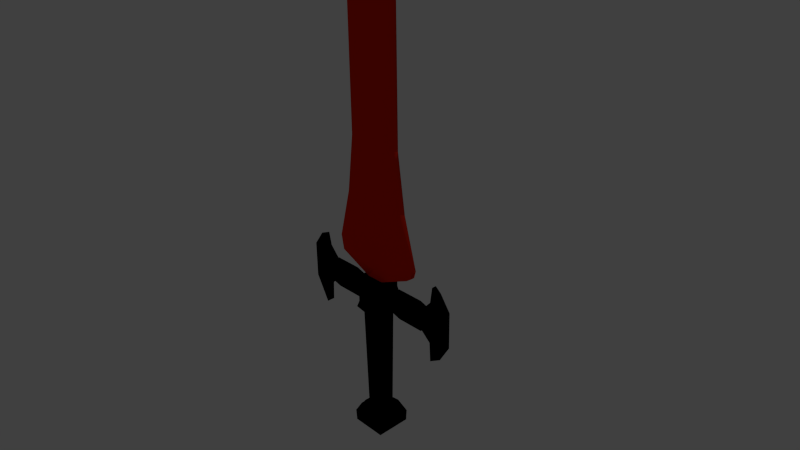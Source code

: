 # Source: Sword.blend  (saved by Blender 2.70.0; exported with 4.5.12 LTS)
import bpy
from mathutils import Matrix  # noqa: F401  (used for matrix-valued properties, if any)

bpy.ops.wm.read_factory_settings(use_empty=True)
scene = bpy.context.scene
scene.name = 'Scene'

# ---- collections
col_collection_1 = bpy.data.collections.new('Collection 1'); scene.collection.children.link(col_collection_1)

# ---- materials (node trees are filled in below, after node groups)
mat_swordsteel = bpy.data.materials.new('Swordsteel')
mat_swordsteel.alpha_threshold = 0.0
mat_swordsteel.use_transparent_shadow = False
mat_swordsteel.diffuse_color = (0.8, 0.01863, 0.0, 1.0)
mat_swordsteel.roughness = 0.5
mat_swordsteel.line_color = (0.0, 0.0, 0.0, 1.0)
mat_swordhandle = bpy.data.materials.new('Swordhandle')
mat_swordhandle.alpha_threshold = 0.0
mat_swordhandle.use_transparent_shadow = False
mat_swordhandle.diffuse_color = (0.0, 0.0, 0.0, 1.0)
mat_swordhandle.roughness = 0.5
mat_swordhandle.line_color = (0.0, 0.0, 0.0, 1.0)

# ---- material node trees

# ---- world
world_world = bpy.data.worlds.new('World'); scene.world = world_world
world_world.color = (0.05088, 0.05088, 0.05088)
world_world.use_sun_shadow = False
world_world.sun_shadow_jitter_overblur = 0.0
world_world.cycles.sampling_method = 'MANUAL'
world_world.cycles.sample_map_resolution = 256

# ---- cameras
cam_camera = bpy.data.cameras.new('Camera')
cam_camera.clip_end = 100.0
cam_camera.lens = 35.0
cam_camera.sensor_width = 32.0
cam_camera.sensor_height = 18.0
cam_camera.ortho_scale = 7.314
cam_camera.dof.focus_distance = 0.0
cam_camera.dof.aperture_fstop = 128.0

# ---- lights
light_lamp = bpy.data.lights.new('Lamp', 'POINT')
light_lamp.transmission_factor = 0.0
light_lamp.cutoff_distance = 30.0
light_lamp.energy = 100.0
light_lamp.shadow_buffer_clip_start = 1.001
light_lamp.shadow_soft_size = 0.1
light_lamp.shadow_maximum_resolution = 0.006
light_lamp.use_absolute_resolution = True
light_lamp.cycles.use_multiple_importance_sampling = False

# ---- meshes
me_sword = bpy.data.meshes.new('sword')
me_sword.from_pydata([(-0.06405, -3.067, -0.13), (-0.08295, -1.767, -0.1489), (0.08685, -1.767, -0.1489), (-0.001454, -3.067, -0.13), (0.06795, -3.067, -0.13), (-0.001454, -3.067, 0.13), (0.06795, -3.067, 0.13), (0.08685, -1.767, 0.1489), (-0.06405, -3.067, 0.13), (-0.08295, -1.767, 0.1489), (-0.001454, -3.496, -0.07578), (0.07775, -3.496, -0.07578), (0.07775, -3.496, 0.009016), (0.07775, -3.496, 0.07572), (-0.07385, -3.496, -0.07578), (-0.001454, -3.496, 0.07572), (-0.07385, -3.496, 0.07572), (-0.07385, -3.496, 0.009016), (0.1319, -3.067, -0.06598), (0.1508, -1.767, -0.08488), (0.1508, -1.767, 0.08482), (0.1319, -3.067, 0.006616), (0.1319, -3.067, 0.06602), (-0.147, -1.767, -0.08488), (-0.1281, -3.067, -0.06598), (-0.1281, -3.067, 0.009016), (-0.1281, -3.067, 0.06602), (-0.147, -1.767, 0.08482), (-0.001454, -3.21, -0.2855), (-0.2177, -3.21, -0.2196), (-0.166, -3.102, -0.1679), (0.2874, -3.21, 0.007416), (0.2215, -3.21, -0.2196), (0.1698, -3.102, -0.1679), (-0.001454, -3.21, 0.2855), (0.2215, -3.21, 0.2196), (0.1698, -3.102, 0.1679), (-0.2836, -3.21, 0.009016), (-0.2177, -3.21, 0.2196), (-0.166, -3.102, 0.1679), (-0.001454, -3.353, -0.2143), (-0.2124, -3.353, -0.2143), (0.2162, -3.353, 0.008216), (0.2162, -3.353, -0.2143), (-0.001454, -3.353, 0.2143), (0.2162, -3.353, 0.2143), (-0.2124, -3.353, 0.009016), (-0.2124, -3.353, 0.2143), (-0.1756, -1.717, -0.1775), (-0.08925, -1.657, -0.2123), (0.09315, -1.657, -0.2123), (0.1793, -1.717, -0.1775), (-0.1756, -1.717, 0.1774), (-0.2103, -1.657, 0.09122), (-0.2103, -1.657, -0.09128), (0.1793, -1.717, 0.1774), (0.09315, -1.657, 0.2122), (-0.08925, -1.657, 0.2122), (0.2139, -1.657, -0.09118), (0.2139, -1.657, 0.09122), (-0.08925, -1.364, -0.2123), (0.09315, -1.364, -0.2123), (0.09315, -1.364, 0.2122), (-0.08925, -1.364, 0.2122), (0.2139, -1.364, -0.09118), (-0.2103, -1.364, -0.09128), (-0.2103, -1.364, 0.09122), (0.2139, -1.364, 0.09122), (-0.2988, -1.657, 0.04842), (-0.2988, -1.657, -0.04838), (-0.2988, -1.417, 0.04842), (-0.2988, -1.417, -0.04838), (-0.7393, -1.417, 0.04842), (-0.7393, -1.474, 0.04842), (-0.7393, -1.53, 0.04842), (-0.7393, -1.592, 0.04842), (-0.7393, -1.657, 0.04842), (-0.7393, -1.657, -0.04838), (-0.7393, -1.587, -0.04838), (-0.7393, -1.529, -0.04838), (-0.7393, -1.473, -0.04838), (-0.7393, -1.417, -0.04838), (-0.8731, -1.773, 0.04842), (-0.874, -1.776, -0.04838), (-1.047, -1.308, 0.03122), (-1.047, -1.53, 0.03122), (-0.8802, -1.262, -0.04838), (-0.8888, -1.084, -0.02798), (-0.8888, -1.084, 0.02802), (-0.8759, -1.271, 0.04842), (-0.8864, -2.011, -0.04838), (-1.047, -1.75, -0.03118), (-1.047, -1.75, 0.03122), (-0.8864, -2.011, 0.04842), (-1.047, -1.308, -0.03118), (-1.047, -1.53, -0.03118), (-0.9864, -1.971, 1.583e-05), (-1.122, -1.75, 1.583e-05), (-1.122, -1.53, 1.583e-05), (-1.122, -1.308, 1.583e-05), (-0.9912, -1.123, 1.583e-05), (-0.3468, -1.342, 1.583e-05), (-0.6913, -1.342, 1.583e-05), (-0.3468, -1.732, 1.583e-05), (-0.6913, -1.732, 1.583e-05), (0.3022, -1.657, -0.04838), (0.3022, -1.657, 0.04842), (0.3022, -1.417, -0.04838), (0.3022, -1.417, 0.04842), (0.7427, -1.417, -0.04838), (0.7427, -1.474, -0.04838), (0.7427, -1.53, -0.04838), (0.7427, -1.592, -0.04838), (0.7427, -1.657, -0.04838), (0.7427, -1.657, 0.04842), (0.7427, -1.587, 0.04842), (0.7427, -1.529, 0.04842), (0.7427, -1.473, 0.04842), (0.7427, -1.417, 0.04842), (0.8765, -1.773, -0.04838), (0.8774, -1.776, 0.04842), (1.05, -1.308, -0.03118), (1.05, -1.53, -0.03118), (0.8836, -1.262, 0.04842), (0.8921, -1.084, 0.02802), (0.8921, -1.084, -0.02798), (0.8793, -1.271, -0.04838), (0.8898, -2.011, 0.04842), (1.05, -1.75, 0.03122), (1.05, -1.75, -0.03118), (0.8898, -2.011, -0.04838), (1.05, -1.308, 0.03122), (1.05, -1.53, 0.03122), (0.9898, -1.971, -8.416e-05), (1.125, -1.75, -8.416e-05), (1.125, -1.53, -8.416e-05), (1.125, -1.308, -8.416e-05), (0.9946, -1.123, -8.416e-05), (0.3502, -1.342, 1.583e-05), (0.6947, -1.342, 1.583e-05), (0.3502, -1.732, 1.583e-05), (0.6947, -1.732, 1.583e-05), (-0.04785, -1.444, 0.1122), (0.05175, -1.444, 0.1122), (0.1139, -1.444, 0.04992), (-0.1103, -1.444, 0.04982), (-0.04785, -1.444, -0.1123), (0.05175, -1.444, -0.1123), (-0.1103, -1.444, -0.04978), (0.1139, -1.444, -0.04988), (-0.1103, -1.331, 0.04982), (-0.1103, -1.331, -0.04978), (0.1139, -1.331, 0.04992), (0.002046, -1.331, 0.04982), (0.1139, -1.331, -0.04988), (0.002046, -1.331, -0.04988), (0.2776, 3.345, 0.02882), (0.2776, 3.345, -0.02878), (0.0006463, 3.345, -0.02878), (0.0006463, 3.345, 0.02882), (-0.5269, -1.147, 0.04982), (-0.5269, -1.147, -0.04978), (0.001946, -1.219, 0.04982), (0.5231, -1.147, 0.04992), (0.5231, -1.147, -0.04988), (0.001946, -1.219, -0.04988), (-0.5751, -1.113, -0.01888), (-0.5751, -1.113, 0.01892), (-0.6205, -1.008, 0.0008158), (-0.6205, -1.008, -0.0007842), (0.001846, -1.013, 0.02882), (-0.5605, -1.013, 0.02882), (0.5569, -1.013, 0.02882), (0.5715, -1.115, 0.01892), (0.5715, -1.115, -0.01888), (0.617, -1.01, -0.0007842), (0.617, -1.01, 0.0008158), (0.001846, -1.013, -0.02878), (0.5569, -1.013, -0.02878), (-0.5605, -1.013, -0.02878), (-0.4559, -0.3959, 0.0008158), (-0.4559, -0.3959, -0.0007842), (0.001146, -0.402, 0.02882), (-0.3962, -0.402, 0.02882), (0.3932, -0.402, 0.02882), (0.4531, -0.3977, -0.0007842), (0.4531, -0.3977, 0.0008158), (0.001146, -0.402, -0.02878), (0.3932, -0.402, -0.02878), (-0.3962, -0.402, -0.02878), (-0.3629, 0.2984, 0.0008158), (-0.3629, 0.2984, -0.0007842), (0.0007463, 0.2923, 0.02882), (-0.3032, 0.2923, 0.02882), (0.3007, 0.2923, 0.02882), (0.3605, 0.2965, -0.0007842), (0.3605, 0.2965, 0.0008158), (0.0007463, 0.2923, -0.02878), (0.3007, 0.2923, -0.02878), (-0.3032, 0.2923, -0.02878), (-0.3629, 1.898, 0.0008158), (-0.3629, 1.898, -0.0007842), (0.0007463, 1.892, 0.02882), (-0.3032, 1.892, 0.02882), (0.3007, 1.892, 0.02882), (0.3605, 1.896, -0.0007842), (0.3605, 1.896, 0.0008158), (0.0007463, 1.892, -0.02878), (0.3007, 1.892, -0.02878), (-0.3032, 1.892, -0.02878), (-0.4493, 2.366, 0.0008158), (-0.4493, 2.366, -0.0007842), (0.001046, 2.36, 0.02882), (-0.3896, 2.36, 0.02882), (0.3867, 2.36, 0.02882), (0.4465, 2.364, -0.0007842), (0.4465, 2.364, 0.0008158), (0.001046, 2.36, -0.02878), (0.3867, 2.36, -0.02878), (-0.3896, 2.36, -0.02878), (-0.4249, 2.927, 0.0008158), (-0.4249, 2.927, -0.0007842), (0.0009463, 2.921, 0.02882), (-0.3652, 2.921, 0.02882), (0.3624, 2.921, 0.02882), (0.4223, 2.925, -0.0007842), (0.4223, 2.925, 0.0008158), (0.0009463, 2.921, -0.02878), (0.3624, 2.921, -0.02878), (-0.3652, 2.921, -0.02878), (-0.3398, 3.352, 0.0008158), (-0.3398, 3.352, -0.0007842), (-0.2801, 3.345, 0.02882), (0.3388, 3.346, 1.583e-05), (-0.2801, 3.345, -0.02878), (0.0003463, 3.674, -0.02878), (0.0003463, 3.674, 0.02882), (-0.2074, 3.674, -0.02878), (-0.2672, 3.68, 0.0008158), (-0.2672, 3.68, -0.0007842), (-0.2074, 3.674, 0.02882), (0.2054, 3.674, 0.02882), (0.2628, 3.691, -0.0007842), (0.2629, 3.691, 0.0008158), (0.2054, 3.674, -0.02878), (-0.002654, 4.218, -0.002484)], [], [(0, 1, 2, 3), (2, 4, 3), (5, 6, 7, 8), (8, 7, 9), (10, 11, 12, 13), (14, 10, 13, 15), (15, 16, 17, 14), (18, 19, 20, 21), (20, 22, 21), (23, 24, 25, 26), (23, 26, 27), (0, 3, 28, 29), (30, 0, 29), (18, 21, 31, 32), (33, 18, 32), (6, 5, 34, 35), (36, 6, 35), (26, 25, 37, 38), (39, 26, 38), (28, 40, 41, 29), (31, 42, 43, 32), (34, 44, 45, 35), (37, 46, 47, 38), (40, 10, 14), (14, 41, 40), (42, 12, 11), (11, 43, 42), (44, 15, 13), (13, 45, 44), (46, 17, 16), (16, 47, 46), (2, 1, 48, 49), (49, 50, 51, 2), (23, 27, 52, 53), (53, 54, 48), (23, 53, 48), (9, 7, 55, 56), (56, 57, 52), (9, 56, 52), (20, 19, 51), (20, 51, 58, 55), (58, 59, 55), (0, 30, 24), (4, 18, 33), (23, 48, 1), (2, 51, 19), (26, 39, 8), (22, 6, 36), (27, 9, 52), (20, 55, 7), (0, 24, 23), (1, 0, 23), (2, 19, 18), (18, 4, 2), (6, 22, 20), (20, 7, 6), (9, 27, 26), (26, 8, 9), (50, 49, 60, 61), (57, 56, 62, 63), (50, 58, 51), (49, 48, 54), (53, 52, 57), (59, 56, 55), (58, 50, 61), (61, 64, 58), (49, 54, 65, 60), (53, 57, 63), (63, 66, 53), (56, 59, 67), (67, 62, 56), (54, 53, 68), (68, 69, 54), (53, 66, 70), (70, 68, 53), (66, 65, 71), (71, 70, 66), (65, 54, 69), (69, 71, 65), (68, 70, 72), (68, 72, 73), (68, 73, 74), (68, 74, 75), (68, 75, 76), (71, 69, 77), (71, 77, 78), (71, 78, 79), (71, 79, 80), (71, 80, 81), (77, 76, 82), (82, 83, 77), (73, 84, 85, 74), (86, 87, 88, 89), (83, 90, 91), (77, 83, 91, 78), (92, 93, 82), (92, 82, 76, 75), (94, 80, 79, 95), (89, 88, 84), (72, 89, 84, 73), (74, 85, 92, 75), (94, 87, 86), (94, 86, 81, 80), (95, 79, 78, 91), (93, 90, 83), (83, 82, 93), (89, 72, 81), (81, 86, 89), (90, 93, 96), (93, 92, 97, 96), (92, 85, 98, 97), (85, 84, 99, 98), (84, 88, 100, 99), (88, 87, 100), (87, 94, 99), (99, 100, 87), (94, 95, 98), (98, 99, 94), (95, 91, 97), (97, 98, 95), (91, 90, 96), (96, 97, 91), (70, 71, 101), (71, 81, 102), (102, 101, 71), (81, 72, 102), (72, 70, 101), (101, 102, 72), (69, 68, 103), (68, 76, 104), (104, 103, 68), (76, 77, 104), (77, 69, 103), (103, 104, 77), (59, 58, 105), (105, 106, 59), (58, 64, 107), (107, 105, 58), (64, 67, 108), (108, 107, 64), (67, 59, 106), (106, 108, 67), (105, 107, 109), (105, 109, 110), (105, 110, 111), (105, 111, 112), (105, 112, 113), (108, 106, 114), (108, 114, 115), (108, 115, 116), (108, 116, 117), (108, 117, 118), (114, 113, 119), (119, 120, 114), (110, 121, 122, 111), (123, 124, 125, 126), (120, 127, 128), (114, 120, 128, 115), (129, 130, 119), (129, 119, 113, 112), (131, 117, 116, 132), (126, 125, 121), (109, 126, 121, 110), (111, 122, 129, 112), (131, 124, 123), (131, 123, 118, 117), (132, 116, 115, 128), (130, 127, 120), (120, 119, 130), (126, 109, 118), (118, 123, 126), (127, 130, 133), (130, 129, 134, 133), (129, 122, 135, 134), (122, 121, 136, 135), (121, 125, 137, 136), (125, 124, 137), (124, 131, 136), (136, 137, 124), (131, 132, 135), (135, 136, 131), (132, 128, 134), (134, 135, 132), (128, 127, 133), (133, 134, 128), (107, 108, 138), (108, 118, 139), (139, 138, 108), (118, 109, 139), (109, 107, 138), (138, 139, 109), (106, 105, 140), (105, 113, 141), (141, 140, 105), (113, 114, 141), (114, 106, 140), (140, 141, 114), (142, 143, 144, 145), (61, 60, 146), (146, 147, 61), (60, 65, 148), (148, 146, 60), (65, 66, 145), (145, 148, 65), (66, 63, 142), (142, 145, 66), (63, 62, 143), (143, 142, 63), (62, 67, 144), (144, 143, 62), (67, 64, 149), (149, 144, 67), (64, 61, 147), (147, 149, 64), (147, 146, 148, 149), (148, 145, 150), (150, 151, 148), (145, 144, 152), (145, 152, 153), (145, 153, 150), (144, 149, 154), (154, 152, 144), (149, 148, 151), (149, 151, 155), (149, 155, 154), (156, 157, 158, 159), (151, 150, 160), (160, 161, 151), (150, 153, 162), (162, 160, 150), (153, 152, 163, 162), (152, 154, 164), (164, 163, 152), (154, 155, 165), (165, 164, 154), (155, 151, 161), (161, 165, 155), (166, 167, 168, 169), (160, 162, 170), (170, 171, 160), (162, 163, 172, 170), (173, 174, 175, 176), (164, 165, 177), (177, 178, 164), (165, 161, 179, 177), (169, 168, 180, 181), (171, 170, 182, 183), (170, 172, 184, 182), (176, 175, 185, 186), (178, 177, 187, 188), (177, 179, 189, 187), (181, 180, 190, 191), (183, 182, 192, 193), (182, 184, 194, 192), (186, 185, 195, 196), (188, 187, 197, 198), (187, 189, 199, 197), (191, 190, 200, 201), (193, 192, 202, 203), (192, 194, 204, 202), (196, 195, 205, 206), (198, 197, 207, 208), (197, 199, 209, 207), (201, 200, 210, 211), (203, 202, 212, 213), (202, 204, 214, 212), (206, 205, 215, 216), (208, 207, 217, 218), (207, 209, 219, 217), (211, 210, 220, 221), (213, 212, 222, 223), (212, 214, 224, 222), (216, 215, 225, 226), (218, 217, 227, 228), (217, 219, 229, 227), (221, 220, 230, 231), (223, 222, 159), (159, 232, 223), (222, 224, 156), (156, 159, 222), (226, 225, 233), (228, 227, 158), (158, 157, 228), (227, 229, 234, 158), (159, 158, 235), (235, 236, 159), (158, 234, 237), (237, 235, 158), (231, 230, 238, 239), (232, 159, 236), (236, 240, 232), (159, 156, 241, 236), (233, 242, 243), (157, 158, 235, 244), (158, 159, 236), (236, 235, 158), (235, 237, 245), (239, 238, 245), (240, 236, 245), (236, 241, 245), (243, 242, 245), (244, 235, 245), (161, 160, 167), (167, 166, 161), (160, 171, 168), (168, 167, 160), (171, 183, 180), (180, 168, 171), (183, 193, 190), (190, 180, 183), (193, 203, 200), (200, 190, 193), (203, 213, 210), (210, 200, 203), (213, 223, 220), (220, 210, 213), (223, 232, 230), (230, 220, 223), (232, 240, 238), (238, 230, 232), (240, 245, 238), (237, 239, 245), (237, 234, 231), (231, 239, 237), (234, 229, 221), (221, 231, 234), (229, 219, 211), (211, 221, 229), (219, 209, 201), (201, 211, 219), (209, 199, 191), (191, 201, 209), (199, 189, 181), (181, 191, 199), (189, 179, 169), (169, 181, 189), (179, 161, 166), (166, 169, 179), (163, 164, 174), (174, 173, 163), (164, 178, 175), (175, 174, 164), (178, 188, 185), (185, 175, 178), (188, 198, 195), (195, 185, 188), (198, 208, 205), (205, 195, 198), (208, 218, 215), (215, 205, 208), (218, 228, 225), (225, 215, 218), (228, 157, 233), (233, 225, 228), (156, 224, 226), (226, 233, 156), (224, 214, 216), (216, 226, 224), (214, 204, 206), (206, 216, 214), (204, 194, 196), (196, 206, 204), (194, 184, 186), (186, 196, 194), (184, 172, 176), (176, 186, 184), (172, 163, 173), (173, 176, 172), (157, 244, 242), (242, 233, 157), (244, 245, 242), (245, 241, 243), (241, 156, 233), (233, 243, 241), (39, 38, 34), (8, 39, 34, 5), (34, 38, 47), (47, 44, 34), (44, 47, 16), (16, 15, 44), (33, 32, 28), (4, 33, 28, 3), (28, 32, 43), (43, 40, 28), (40, 43, 11), (11, 10, 40), (30, 29, 37), (24, 30, 37, 25), (37, 29, 41), (41, 46, 37), (46, 41, 14), (14, 17, 46), (36, 35, 31), (22, 36, 31, 21), (31, 35, 45), (45, 42, 31), (42, 45, 13), (13, 12, 42)])
me_sword.polygons.foreach_set('use_smooth', [True] * 398)
me_sword.polygons.foreach_set('material_index', [1, 1, 1, 1, 1, 1, 1, 1, 1, 1, 1, 1, 1, 1, 1, 1, 1, 1, 1, 1, 1, 1, 1, 1, 1, 1, 1, 1, 1, 1, 1, 1, 1, 1, 1, 1, 1, 1, 1, 1, 1, 1, 1, 1, 1, 1, 1, 1, 1, 1, 1, 1, 1, 1, 1, 1, 1, 1, 1, 1, 1, 1, 1, 1, 1, 1, 1, 1, 1, 1, 1, 1, 1, 1, 1, 1, 1, 1, 1, 1, 1, 1, 1, 1, 1, 1, 1, 1, 1, 1, 1, 1, 1, 1, 1, 1, 1, 1, 1, 1, 1, 1, 1, 1, 1, 1, 1, 1, 1, 1, 1, 1, 1, 1, 1, 1, 1, 1, 1, 1, 1, 1, 1, 1, 1, 1, 1, 1, 1, 1, 1, 1, 1, 1, 1, 1, 1, 1, 1, 1, 1, 1, 1, 1, 1, 1, 1, 1, 1, 1, 1, 1, 1, 1, 1, 1, 1, 1, 1, 1, 1, 1, 1, 1, 1, 1, 1, 1, 1, 1, 1, 1, 1, 1, 1, 1, 1, 1, 1, 1, 1, 1, 1, 1, 1, 1, 1, 1, 1, 1, 1, 1, 1, 1, 1, 1, 1, 1, 1, 1, 1, 1, 1, 1, 1, 1, 1, 1, 1, 1, 1, 1, 1, 1, 1, 1, 1, 1, 1, 1, 1, 1, 1, 1, 1, 1, 0, 0, 0, 0, 0, 0, 0, 0, 0, 1, 0, 0, 0, 0, 0, 0, 0, 0, 0, 1, 0, 0, 1, 0, 0, 1, 0, 0, 1, 0, 0, 1, 0, 0, 1, 0, 0, 1, 0, 0, 1, 0, 0, 1, 0, 0, 1, 0, 0, 1, 0, 0, 0, 0, 1, 0, 0, 0, 1, 1, 0, 0, 1, 0, 0, 0, 1, 0, 1, 1, 0, 1, 0, 0, 1, 0, 0, 0, 0, 1, 0, 0, 0, 0, 0, 0, 0, 0, 0, 0, 0, 0, 0, 0, 0, 0, 0, 0, 0, 0, 0, 0, 0, 0, 0, 0, 0, 0, 0, 0, 1, 0, 0, 1, 0, 0, 0, 0, 0, 0, 0, 0, 0, 0, 0, 1, 0, 0, 0, 0, 0, 0, 0, 0, 0, 0, 0, 0, 0, 0, 0, 0, 0, 0, 0, 0, 0, 0, 1, 1, 1, 1, 1, 1, 1, 1, 1, 1, 1, 1, 1, 1, 1, 1, 1, 1, 1, 1, 1, 1, 1, 1])
_k = set([(0, 3), (0, 30), (3, 4), (4, 33), (5, 6), (5, 8), (6, 36), (8, 39), (10, 11), (10, 14), (10, 40), (11, 40), (11, 42), (11, 43), (12, 13), (12, 42), (13, 42), (13, 44), (13, 45), (14, 17), (14, 40), (14, 41), (14, 46), (15, 16), (15, 44), (16, 17), (16, 44), (16, 46), (16, 47), (17, 46), (18, 21), (18, 33), (20, 51), (20, 55), (21, 22), (22, 36), (24, 25), (24, 30), (25, 26), (26, 39), (28, 29), (28, 32), (28, 33), (28, 43), (29, 30), (29, 37), (29, 41), (30, 37), (31, 35), (31, 36), (31, 45), (32, 33), (32, 43), (34, 38), (34, 39), (34, 47), (35, 36), (35, 45), (37, 38), (37, 41), (38, 39), (38, 47), (40, 43), (41, 46), (42, 45), (44, 47), (48, 53), (48, 54), (49, 54), (49, 60), (51, 58), (52, 56), (52, 57), (53, 54), (53, 63), (53, 66), (53, 68), (53, 70), (54, 65), (54, 68), (54, 69), (55, 58), (55, 59), (56, 62), (56, 67), (57, 63), (58, 59), (58, 105), (58, 107), (59, 105), (59, 106), (60, 65), (60, 146), (60, 148), (61, 146), (61, 147), (62, 63), (62, 143), (62, 144), (63, 142), (63, 143), (64, 107), (64, 108), (64, 147), (64, 149), (65, 66), (65, 69), (65, 71), (65, 145), (65, 148), (66, 70), (66, 71), (66, 142), (66, 145), (67, 144), (67, 149), (68, 69), (68, 70), (68, 72), (68, 76), (68, 104), (69, 71), (69, 77), (69, 103), (70, 71), (70, 101), (71, 77), (71, 81), (71, 101), (71, 102), (72, 81), (72, 89), (72, 101), (72, 102), (76, 104), (77, 82), (77, 103), (77, 104), (81, 86), (81, 89), (82, 83), (83, 91), (84, 88), (84, 89), (86, 94), (87, 94), (87, 99), (88, 89), (91, 96), (91, 97), (94, 98), (94, 99), (95, 97), (95, 98), (96, 97), (98, 99), (103, 104), (105, 106), (105, 107), (105, 109), (105, 113), (105, 141), (106, 114), (106, 140), (107, 108), (107, 138), (108, 114), (108, 118), (108, 138), (108, 139), (109, 118), (109, 126), (109, 138), (109, 139), (113, 141), (114, 119), (114, 140), (114, 141), (118, 123), (118, 126), (119, 120), (120, 128), (121, 125), (121, 126), (123, 131), (124, 131), (124, 136), (125, 126), (128, 133), (128, 134), (131, 135), (131, 136), (132, 134), (132, 135), (133, 134), (135, 136), (140, 141), (144, 149), (144, 152), (144, 154), (145, 148), (145, 152), (145, 153), (148, 149), (148, 150), (148, 151), (149, 154), (149, 155), (150, 151), (150, 153), (150, 162), (151, 155), (151, 160), (151, 161), (152, 154), (152, 164), (154, 155), (154, 165), (155, 161), (156, 157), (156, 222), (156, 224), (157, 228), (157, 233), (157, 242), (158, 228), (158, 234), (158, 235), (158, 237), (159, 222), (159, 223), (159, 232), (159, 235), (160, 162), (160, 167), (160, 171), (161, 165), (161, 167), (161, 179), (163, 164), (163, 173), (163, 174), (164, 165), (164, 174), (164, 178), (166, 169), (166, 179), (168, 171), (168, 180), (169, 179), (169, 189), (171, 180), (172, 173), (172, 176), (175, 178), (175, 185), (176, 184), (178, 185), (180, 183), (181, 189), (181, 199), (183, 190), (184, 186), (185, 188), (186, 194), (188, 195), (190, 193), (191, 199), (191, 209), (193, 200), (194, 196), (195, 198), (196, 204), (198, 205), (200, 203), (201, 209), (201, 219), (203, 210), (204, 206), (205, 208), (206, 214), (208, 215), (210, 213), (211, 219), (211, 229), (213, 220), (214, 216), (215, 218), (216, 224), (216, 226), (218, 225), (220, 223), (220, 230), (221, 229), (221, 231), (221, 234), (223, 230), (224, 226), (225, 228), (225, 233), (228, 233), (230, 232), (230, 238), (231, 234), (231, 237), (231, 239), (232, 236), (232, 238), (233, 241), (233, 242), (233, 243), (235, 236), (235, 237), (235, 245), (236, 240), (237, 239), (238, 240), (238, 245), (239, 245), (240, 245), (241, 243), (241, 245), (242, 244), (242, 245), (243, 245), (244, 245)])
me_sword.attributes.new('sharp_edge', 'BOOLEAN', 'EDGE').data.foreach_set('value', [ (min(e.vertices), max(e.vertices)) in _k for e in me_sword.edges])
_uv = me_sword.uv_layers.new(name='UVMap')
_uv.uv.foreach_set('vector', [0.3842, 0.3661, 0.3782, 0.7773, 0.4319, 0.7773, 0.404, 0.3661, 0.4319, 0.7773, 0.4259, 0.3661, 0.404, 0.3661, 0.404, 0.3661, 0.4259, 0.3661, 0.4319, 0.7773, 0.3842, 0.3661, 0.3842, 0.3661, 0.4319, 0.7773, 0.3782, 0.7773, 0.2216, 0.2731, 0.2216, 0.2479, 0.2487, 0.2479, 0.2699, 0.2479, 0.2216, 0.2962, 0.2216, 0.2731, 0.2699, 0.2479, 0.2699, 0.2731, 0.2699, 0.2731, 0.2699, 0.2962, 0.2487, 0.2962, 0.2216, 0.2962, 0.2159, 0.3394, 0.2101, 0.7389, 0.2622, 0.7389, 0.2382, 0.3394, 0.2622, 0.7389, 0.2564, 0.3394, 0.2382, 0.3394, 0.2101, 0.7389, 0.2159, 0.3394, 0.2389, 0.3394, 0.2564, 0.3394, 0.2101, 0.7389, 0.2564, 0.3394, 0.2622, 0.7389, 0.3842, 0.3661, 0.404, 0.3661, 0.404, 0.3209, 0.3356, 0.3209, 0.3519, 0.3551, 0.3842, 0.3661, 0.3356, 0.3209, 0.2159, 0.3394, 0.2382, 0.3394, 0.2384, 0.2954, 0.1687, 0.2954, 0.1846, 0.3287, 0.2159, 0.3394, 0.1687, 0.2954, 0.4259, 0.3661, 0.404, 0.3661, 0.404, 0.3209, 0.4745, 0.3209, 0.4581, 0.3551, 0.4259, 0.3661, 0.4745, 0.3209, 0.2564, 0.3394, 0.2389, 0.3394, 0.2389, 0.2954, 0.3036, 0.2954, 0.2878, 0.3287, 0.2564, 0.3394, 0.3036, 0.2954, 0.404, 0.3209, 0.404, 0.2756, 0.3373, 0.2756, 0.3356, 0.3209, 0.2384, 0.2954, 0.2387, 0.2514, 0.1703, 0.2514, 0.1687, 0.2954, 0.404, 0.3209, 0.404, 0.2756, 0.4728, 0.2756, 0.4745, 0.3209, 0.2389, 0.2954, 0.2389, 0.2514, 0.302, 0.2514, 0.3036, 0.2954, 0.4052, 0.2702, 0.4052, 0.2308, 0.4258, 0.2308, 0.4258, 0.2308, 0.4652, 0.2702, 0.4052, 0.2702, 0.251, 0.2446, 0.2508, 0.2052, 0.2749, 0.2052, 0.2749, 0.2052, 0.3143, 0.2446, 0.251, 0.2446, 0.4045, 0.2701, 0.4045, 0.2307, 0.4271, 0.2307, 0.4271, 0.2307, 0.4664, 0.2701, 0.4045, 0.2701, 0.2385, 0.2468, 0.2385, 0.2074, 0.2575, 0.2074, 0.2575, 0.2074, 0.2968, 0.2468, 0.2385, 0.2468, 0.4319, 0.7773, 0.3782, 0.7773, 0.3489, 0.793, 0.3762, 0.8121, 0.3762, 0.8121, 0.4339, 0.8121, 0.4612, 0.793, 0.4319, 0.7773, 0.2101, 0.7389, 0.2622, 0.7389, 0.2907, 0.7541, 0.2642, 0.7727, 0.2642, 0.7727, 0.2081, 0.7727, 0.1816, 0.7541, 0.2101, 0.7389, 0.2642, 0.7727, 0.1816, 0.7541, 0.3782, 0.7773, 0.4319, 0.7773, 0.4612, 0.793, 0.4339, 0.8121, 0.4339, 0.8121, 0.3762, 0.8121, 0.3489, 0.793, 0.3782, 0.7773, 0.4339, 0.8121, 0.3489, 0.793, 0.2622, 0.7389, 0.2101, 0.7389, 0.1816, 0.7541, 0.2622, 0.7389, 0.1816, 0.7541, 0.2081, 0.7727, 0.2907, 0.7541, 0.2081, 0.7727, 0.2642, 0.7727, 0.2907, 0.7541, 0.3842, 0.3661, 0.3519, 0.3551, 0.3639, 0.3661, 0.4259, 0.3661, 0.4461, 0.3661, 0.4581, 0.3551, 0.358, 0.7773, 0.3489, 0.793, 0.3782, 0.7773, 0.4319, 0.7773, 0.4612, 0.793, 0.4521, 0.7773, 0.3639, 0.3661, 0.3519, 0.3551, 0.3842, 0.3661, 0.4461, 0.3661, 0.4259, 0.3661, 0.4581, 0.3551, 0.358, 0.7773, 0.3782, 0.7773, 0.3489, 0.793, 0.4521, 0.7773, 0.4612, 0.793, 0.4319, 0.7773, 0.3842, 0.3661, 0.3639, 0.3661, 0.358, 0.7773, 0.3782, 0.7773, 0.3842, 0.3661, 0.358, 0.7773, 0.4319, 0.7773, 0.4521, 0.7773, 0.4461, 0.3661, 0.4461, 0.3661, 0.4259, 0.3661, 0.4319, 0.7773, 0.4259, 0.3661, 0.4461, 0.3661, 0.4521, 0.7773, 0.4521, 0.7773, 0.4319, 0.7773, 0.4259, 0.3661, 0.3782, 0.7773, 0.358, 0.7773, 0.3639, 0.3661, 0.3639, 0.3661, 0.3842, 0.3661, 0.3782, 0.7773, 0.4339, 0.8121, 0.3762, 0.8121, 0.3762, 0.9046, 0.4339, 0.9046, 0.3762, 0.8121, 0.4339, 0.8121, 0.4339, 0.9046, 0.3762, 0.9046, 0.4339, 0.8121, 0.4721, 0.8121, 0.4612, 0.793, 0.3762, 0.8121, 0.3489, 0.793, 0.3379, 0.8121, 0.3379, 0.8121, 0.3489, 0.793, 0.3762, 0.8121, 0.4721, 0.8121, 0.4339, 0.8121, 0.4612, 0.793, 0.4721, 0.8121, 0.4339, 0.8121, 0.4339, 0.9046, 0.4339, 0.9046, 0.4721, 0.9046, 0.4721, 0.8121, 0.3762, 0.8121, 0.3379, 0.8121, 0.3379, 0.9046, 0.3762, 0.9046, 0.3379, 0.8121, 0.3762, 0.8121, 0.3762, 0.9046, 0.3762, 0.9046, 0.3379, 0.9046, 0.3379, 0.8121, 0.4339, 0.8121, 0.4721, 0.8121, 0.4721, 0.9046, 0.4721, 0.9046, 0.4339, 0.9046, 0.4339, 0.8121, 0.2154, 0.0095, 0.2154, 0.0614, 0.1902, 0.0492, 0.1902, 0.0492, 0.1902, 0.0217, 0.2154, 0.0095, 0.3379, 0.8121, 0.3379, 0.9046, 0.3099, 0.8878, 0.3099, 0.8878, 0.3099, 0.8121, 0.3379, 0.8121, 0.2154, 0.0614, 0.2154, 0.0095, 0.1902, 0.0217, 0.1902, 0.0217, 0.1902, 0.0492, 0.2154, 0.0614, 0.3379, 0.9046, 0.3379, 0.8121, 0.3099, 0.8121, 0.3099, 0.8121, 0.3099, 0.8878, 0.3379, 0.9046, 0.3099, 0.8121, 0.3099, 0.8878, 0.1706, 0.8878, 0.3099, 0.8121, 0.1706, 0.8878, 0.1706, 0.8698, 0.3099, 0.8121, 0.1706, 0.8698, 0.1706, 0.8522, 0.3099, 0.8121, 0.1706, 0.8522, 0.1706, 0.8327, 0.3099, 0.8121, 0.1706, 0.8327, 0.1706, 0.8121, 0.3099, 0.8878, 0.3099, 0.8121, 0.1706, 0.8121, 0.3099, 0.8878, 0.1706, 0.8121, 0.1706, 0.8341, 0.3099, 0.8878, 0.1706, 0.8341, 0.1706, 0.8524, 0.3099, 0.8878, 0.1706, 0.8524, 0.1706, 0.8702, 0.3099, 0.8878, 0.1706, 0.8702, 0.1706, 0.8878, 0.065, 0.0217, 0.065, 0.0492, 0.0269, 0.0492, 0.0269, 0.0492, 0.0267, 0.0217, 0.065, 0.0217, 0.1706, 0.8698, 0.0734, 0.9223, 0.0734, 0.8522, 0.1706, 0.8522, 0.1261, 0.9369, 0.1233, 0.9933, 0.1233, 0.9933, 0.1274, 0.9339, 0.128, 0.7745, 0.1241, 0.6999, 0.0734, 0.7825, 0.1706, 0.8121, 0.128, 0.7745, 0.0734, 0.7825, 0.1706, 0.8341, 0.0734, 0.7826, 0.1241, 0.6999, 0.1283, 0.7751, 0.0734, 0.7826, 0.1283, 0.7751, 0.1706, 0.8121, 0.1706, 0.8327, 0.0734, 0.9224, 0.1706, 0.8702, 0.1706, 0.8524, 0.0734, 0.8521, 0.1274, 0.9339, 0.1233, 0.9933, 0.0734, 0.9223, 0.1706, 0.8878, 0.1274, 0.9339, 0.0734, 0.9223, 0.1706, 0.8698, 0.1706, 0.8522, 0.0734, 0.8522, 0.0734, 0.7826, 0.1706, 0.8327, 0.0734, 0.9224, 0.1233, 0.9933, 0.1261, 0.9369, 0.0734, 0.9224, 0.1261, 0.9369, 0.1706, 0.8878, 0.1706, 0.8702, 0.0734, 0.8521, 0.1706, 0.8524, 0.1706, 0.8341, 0.0734, 0.7825, 0.1241, 0.6999, 0.1241, 0.6999, 0.128, 0.7745, 0.128, 0.7745, 0.1283, 0.7751, 0.1241, 0.6999, 0.0261, 0.0492, 0.065, 0.0492, 0.065, 0.0217, 0.065, 0.0217, 0.0249, 0.0217, 0.0261, 0.0492, 0.1241, 0.6999, 0.1241, 0.6999, 0.0925, 0.7128, 0.1241, 0.6999, 0.0734, 0.7826, 0.0497, 0.7825, 0.0925, 0.7128, 0.0734, 0.7826, 0.0734, 0.8522, 0.0497, 0.8521, 0.0497, 0.7825, 0.0734, 0.8522, 0.0734, 0.9223, 0.0497, 0.9223, 0.0497, 0.8521, 0.0734, 0.9223, 0.1233, 0.9933, 0.0909, 0.9808, 0.0497, 0.9223, 0.1233, 0.9933, 0.1233, 0.9933, 0.0909, 0.9808, 0.1233, 0.9933, 0.0734, 0.9224, 0.0497, 0.9223, 0.0497, 0.9223, 0.0909, 0.9808, 0.1233, 0.9933, 0.0734, 0.9224, 0.0734, 0.8521, 0.0497, 0.8521, 0.0497, 0.8521, 0.0497, 0.9223, 0.0734, 0.9224, 0.0734, 0.8521, 0.0734, 0.7825, 0.0497, 0.7825, 0.0497, 0.7825, 0.0497, 0.8521, 0.0734, 0.8521, 0.0734, 0.7825, 0.1241, 0.6999, 0.0925, 0.7128, 0.0925, 0.7128, 0.0497, 0.7825, 0.0734, 0.7825, 0.3099, 0.8878, 0.3099, 0.8878, 0.2947, 0.9115, 0.3099, 0.8878, 0.1706, 0.8878, 0.1858, 0.9115, 0.1858, 0.9115, 0.2947, 0.9115, 0.3099, 0.8878, 0.1706, 0.8878, 0.1706, 0.8878, 0.1858, 0.9115, 0.1706, 0.8878, 0.3099, 0.8878, 0.2947, 0.9115, 0.2947, 0.9115, 0.1858, 0.9115, 0.1706, 0.8878, 0.1902, 0.0217, 0.1902, 0.0492, 0.1766, 0.0354, 0.3099, 0.8121, 0.1706, 0.8121, 0.1858, 0.7884, 0.1858, 0.7884, 0.2947, 0.7884, 0.3099, 0.8121, 0.1706, 0.8121, 0.1706, 0.8121, 0.1858, 0.7884, 0.1706, 0.8121, 0.3099, 0.8121, 0.2947, 0.7884, 0.2947, 0.7884, 0.1858, 0.7884, 0.1706, 0.8121, 0.336, 0.0614, 0.336, 0.0095, 0.3611, 0.0217, 0.3611, 0.0217, 0.3611, 0.0492, 0.336, 0.0614, 0.4721, 0.8121, 0.4721, 0.9046, 0.5, 0.8878, 0.5, 0.8878, 0.5, 0.8121, 0.4721, 0.8121, 0.336, 0.0095, 0.336, 0.0614, 0.3611, 0.0492, 0.3611, 0.0492, 0.3611, 0.0217, 0.336, 0.0095, 0.4721, 0.9046, 0.4721, 0.8121, 0.5, 0.8121, 0.5, 0.8121, 0.5, 0.8878, 0.4721, 0.9046, 0.5, 0.8121, 0.5, 0.8878, 0.6393, 0.8878, 0.5, 0.8121, 0.6393, 0.8878, 0.6393, 0.8699, 0.5, 0.8121, 0.6393, 0.8699, 0.6393, 0.8522, 0.5, 0.8121, 0.6393, 0.8522, 0.6393, 0.8327, 0.5, 0.8121, 0.6393, 0.8327, 0.6393, 0.8121, 0.5, 0.8878, 0.5, 0.8121, 0.6393, 0.8121, 0.5, 0.8878, 0.6393, 0.8121, 0.6393, 0.8341, 0.5, 0.8878, 0.6393, 0.8341, 0.6393, 0.8524, 0.5, 0.8878, 0.6393, 0.8524, 0.6393, 0.8702, 0.5, 0.8878, 0.6393, 0.8702, 0.6393, 0.8878, 0.4863, 0.0492, 0.4863, 0.0217, 0.5244, 0.0217, 0.5244, 0.0217, 0.5246, 0.0492, 0.4863, 0.0492, 0.6393, 0.8699, 0.7366, 0.9223, 0.7366, 0.8522, 0.6393, 0.8522, 0.6839, 0.9369, 0.6866, 0.9933, 0.6866, 0.9933, 0.6825, 0.9339, 0.6819, 0.7745, 0.6859, 0.6999, 0.7366, 0.7825, 0.6393, 0.8121, 0.6819, 0.7745, 0.7366, 0.7825, 0.6393, 0.8341, 0.7366, 0.7826, 0.6859, 0.6999, 0.6817, 0.7751, 0.7366, 0.7826, 0.6817, 0.7751, 0.6393, 0.8121, 0.6393, 0.8327, 0.7366, 0.9224, 0.6393, 0.8702, 0.6393, 0.8524, 0.7366, 0.8521, 0.6825, 0.9339, 0.6866, 0.9933, 0.7366, 0.9223, 0.6393, 0.8878, 0.6825, 0.9339, 0.7366, 0.9223, 0.6393, 0.8699, 0.6393, 0.8522, 0.7366, 0.8522, 0.7366, 0.7826, 0.6393, 0.8327, 0.7366, 0.9224, 0.6866, 0.9933, 0.6839, 0.9369, 0.7366, 0.9224, 0.6839, 0.9369, 0.6393, 0.8878, 0.6393, 0.8702, 0.7366, 0.8521, 0.6393, 0.8524, 0.6393, 0.8341, 0.7366, 0.7825, 0.6859, 0.6999, 0.6859, 0.6999, 0.6819, 0.7745, 0.6819, 0.7745, 0.6817, 0.7751, 0.6859, 0.6999, 0.5252, 0.0217, 0.4863, 0.0217, 0.4863, 0.0492, 0.4863, 0.0492, 0.5264, 0.0492, 0.5252, 0.0217, 0.6859, 0.6999, 0.6859, 0.6999, 0.7175, 0.7128, 0.6859, 0.6999, 0.7366, 0.7826, 0.7603, 0.7825, 0.7175, 0.7128, 0.7366, 0.7826, 0.7366, 0.8522, 0.7603, 0.8521, 0.7603, 0.7825, 0.7366, 0.8522, 0.7366, 0.9223, 0.7603, 0.9223, 0.7603, 0.8521, 0.7366, 0.9223, 0.6866, 0.9933, 0.719, 0.9808, 0.7603, 0.9223, 0.6866, 0.9933, 0.6866, 0.9933, 0.719, 0.9808, 0.6866, 0.9933, 0.7366, 0.9224, 0.7603, 0.9223, 0.7603, 0.9223, 0.719, 0.9808, 0.6866, 0.9933, 0.7366, 0.9224, 0.7366, 0.8521, 0.7603, 0.8521, 0.7603, 0.8521, 0.7603, 0.9223, 0.7366, 0.9224, 0.7366, 0.8521, 0.7366, 0.7825, 0.7603, 0.7825, 0.7603, 0.7825, 0.7603, 0.8521, 0.7366, 0.8521, 0.7366, 0.7825, 0.6859, 0.6999, 0.7175, 0.7128, 0.7175, 0.7128, 0.7603, 0.7825, 0.7366, 0.7825, 0.5, 0.8878, 0.5, 0.8878, 0.5152, 0.9115, 0.5, 0.8878, 0.6393, 0.8878, 0.6241, 0.9115, 0.6241, 0.9115, 0.5152, 0.9115, 0.5, 0.8878, 0.6393, 0.8878, 0.6393, 0.8878, 0.6241, 0.9115, 0.6393, 0.8878, 0.5, 0.8878, 0.5152, 0.9115, 0.5152, 0.9115, 0.6241, 0.9115, 0.6393, 0.8878, 0.3611, 0.0492, 0.3611, 0.0217, 0.3748, 0.0354, 0.5, 0.8121, 0.6393, 0.8121, 0.6241, 0.7884, 0.6241, 0.7884, 0.5152, 0.7884, 0.5, 0.8121, 0.6393, 0.8121, 0.6393, 0.8121, 0.6241, 0.7884, 0.6393, 0.8121, 0.5, 0.8121, 0.5152, 0.7884, 0.5152, 0.7884, 0.6241, 0.7884, 0.6393, 0.8121, 0.3893, 0.8793, 0.4208, 0.8793, 0.4405, 0.8793, 0.3695, 0.8793, 0.4339, 0.9046, 0.3762, 0.9046, 0.3893, 0.8793, 0.3893, 0.8793, 0.4208, 0.8793, 0.4339, 0.9046, 0.3762, 0.9046, 0.3379, 0.9046, 0.3695, 0.8793, 0.3695, 0.8793, 0.3893, 0.8793, 0.3762, 0.9046, 0.2154, 0.0095, 0.2154, 0.0614, 0.2438, 0.0496, 0.2438, 0.0496, 0.2438, 0.0213, 0.2154, 0.0095, 0.3379, 0.9046, 0.3762, 0.9046, 0.3893, 0.8793, 0.3893, 0.8793, 0.3695, 0.8793, 0.3379, 0.9046, 0.3762, 0.9046, 0.4339, 0.9046, 0.4208, 0.8793, 0.4208, 0.8793, 0.3893, 0.8793, 0.3762, 0.9046, 0.4339, 0.9046, 0.4721, 0.9046, 0.4405, 0.8793, 0.4405, 0.8793, 0.4208, 0.8793, 0.4339, 0.9046, 0.336, 0.0614, 0.336, 0.0095, 0.3076, 0.0213, 0.3076, 0.0213, 0.3076, 0.0496, 0.336, 0.0614, 0.4721, 0.9046, 0.4339, 0.9046, 0.4208, 0.8793, 0.4208, 0.8793, 0.4405, 0.8793, 0.4721, 0.9046, 0.4208, 0.8793, 0.3893, 0.8793, 0.3695, 0.8793, 0.4405, 0.8793, 0.8296, 0.0011, 0.8296, 0.0011, 0.8296, 0.021, 0.8296, 0.021, 0.8296, 0.021, 0.8296, 0.0011, 0.8296, 0.0011, 0.8692, 0.0011, 0.8692, 0.021, 0.8296, 0.0011, 0.8692, 0.021, 0.8494, 0.021, 0.8296, 0.0011, 0.8494, 0.021, 0.8296, 0.021, 0.8692, 0.0011, 0.8692, 0.0011, 0.8692, 0.021, 0.8692, 0.021, 0.8692, 0.021, 0.8692, 0.0011, 0.8692, 0.0011, 0.8296, 0.0011, 0.8296, 0.021, 0.8692, 0.0011, 0.8296, 0.021, 0.8494, 0.021, 0.8692, 0.0011, 0.8494, 0.021, 0.8692, 0.021, 0.8776, 0.3884, 0.8776, 0.3884, 0.8287, 0.3884, 0.8287, 0.3884, 0.8296, 0.021, 0.8296, 0.021, 0.756, 0.0537, 0.756, 0.0537, 0.756, 0.0537, 0.8296, 0.021, 0.8296, 0.021, 0.8494, 0.021, 0.8494, 0.041, 0.8494, 0.041, 0.756, 0.0537, 0.8296, 0.021, 0.8494, 0.021, 0.8692, 0.021, 0.9414, 0.0537, 0.8494, 0.041, 0.8692, 0.021, 0.8692, 0.021, 0.9414, 0.0537, 0.9414, 0.0537, 0.9414, 0.0537, 0.8692, 0.021, 0.8692, 0.021, 0.8494, 0.021, 0.8494, 0.041, 0.8494, 0.041, 0.9414, 0.0537, 0.8692, 0.021, 0.8494, 0.021, 0.8296, 0.021, 0.756, 0.0537, 0.756, 0.0537, 0.8494, 0.041, 0.8494, 0.021, 0.7475, 0.0596, 0.7475, 0.0596, 0.7395, 0.0782, 0.7395, 0.0782, 0.756, 0.0537, 0.8494, 0.041, 0.8494, 0.0774, 0.8494, 0.0774, 0.75, 0.0774, 0.756, 0.0537, 0.8494, 0.041, 0.9414, 0.0537, 0.9474, 0.0774, 0.8494, 0.0774, 0.95, 0.0593, 0.95, 0.0593, 0.958, 0.0779, 0.958, 0.0779, 0.9414, 0.0537, 0.8494, 0.041, 0.8494, 0.0774, 0.8494, 0.0774, 0.9474, 0.0774, 0.9414, 0.0537, 0.8494, 0.041, 0.756, 0.0537, 0.75, 0.0774, 0.8494, 0.0774, 0.7395, 0.0782, 0.7395, 0.0782, 0.7685, 0.1863, 0.7685, 0.1863, 0.75, 0.0774, 0.8494, 0.0774, 0.8492, 0.1852, 0.7791, 0.1852, 0.8494, 0.0774, 0.9474, 0.0774, 0.9185, 0.1852, 0.8492, 0.1852, 0.851, 0.3355, 0.851, 0.3355, 0.8221, 0.4436, 0.8221, 0.4436, 0.9474, 0.0774, 0.8494, 0.0774, 0.8492, 0.1852, 0.9185, 0.1852, 0.8494, 0.0774, 0.75, 0.0774, 0.7791, 0.1852, 0.8492, 0.1852, 0.7685, 0.1863, 0.7685, 0.1863, 0.7849, 0.3089, 0.7849, 0.3089, 0.7791, 0.1852, 0.8492, 0.1852, 0.8492, 0.3078, 0.7955, 0.3078, 0.8492, 0.1852, 0.9185, 0.1852, 0.9021, 0.3078, 0.8492, 0.3078, 0.9291, 0.1859, 0.9291, 0.1859, 0.9127, 0.3085, 0.9127, 0.3085, 0.9185, 0.1852, 0.8492, 0.1852, 0.8492, 0.3078, 0.9021, 0.3078, 0.8492, 0.1852, 0.7791, 0.1852, 0.7955, 0.3078, 0.8492, 0.3078, 0.7849, 0.3089, 0.7849, 0.3089, 0.7849, 0.5913, 0.7849, 0.5913, 0.7955, 0.3078, 0.8492, 0.3078, 0.8492, 0.5903, 0.7955, 0.5903, 0.8492, 0.3078, 0.9021, 0.3078, 0.9021, 0.5903, 0.8492, 0.5903, 0.9127, 0.3085, 0.9127, 0.3085, 0.9127, 0.591, 0.9127, 0.591, 0.9021, 0.3078, 0.8492, 0.3078, 0.8492, 0.5903, 0.9021, 0.5903, 0.8492, 0.3078, 0.7955, 0.3078, 0.7955, 0.5903, 0.8492, 0.5903, 0.7849, 0.5913, 0.7849, 0.5913, 0.7697, 0.674, 0.7697, 0.674, 0.7955, 0.5903, 0.8492, 0.5903, 0.8492, 0.6729, 0.7802, 0.6729, 0.8492, 0.5903, 0.9021, 0.5903, 0.9173, 0.6729, 0.8492, 0.6729, 0.9127, 0.591, 0.9127, 0.591, 0.9279, 0.6736, 0.9279, 0.6736, 0.9021, 0.5903, 0.8492, 0.5903, 0.8492, 0.6729, 0.9173, 0.6729, 0.8492, 0.5903, 0.7955, 0.5903, 0.7802, 0.6729, 0.8492, 0.6729, 0.7697, 0.674, 0.7697, 0.674, 0.774, 0.7731, 0.774, 0.7731, 0.7802, 0.6729, 0.8492, 0.6729, 0.8492, 0.772, 0.7845, 0.772, 0.8492, 0.6729, 0.9173, 0.6729, 0.913, 0.772, 0.8492, 0.772, 0.9279, 0.6736, 0.9279, 0.6736, 0.9236, 0.7728, 0.9236, 0.7728, 0.9173, 0.6729, 0.8492, 0.6729, 0.8492, 0.772, 0.913, 0.772, 0.8492, 0.6729, 0.7802, 0.6729, 0.7845, 0.772, 0.8492, 0.772, 0.774, 0.7731, 0.774, 0.7731, 0.789, 0.8481, 0.789, 0.8481, 0.7845, 0.772, 0.8492, 0.772, 0.8491, 0.847, 0.8491, 0.847, 0.7996, 0.847, 0.7845, 0.772, 0.8492, 0.772, 0.913, 0.772, 0.8981, 0.847, 0.8981, 0.847, 0.8491, 0.847, 0.8492, 0.772, 0.9236, 0.7728, 0.9236, 0.7728, 0.9089, 0.8472, 0.913, 0.772, 0.8492, 0.772, 0.8491, 0.847, 0.8491, 0.847, 0.8981, 0.847, 0.913, 0.772, 0.8492, 0.772, 0.7845, 0.772, 0.7996, 0.847, 0.8491, 0.847, 0.8491, 0.847, 0.8491, 0.847, 0.8491, 0.905, 0.8491, 0.905, 0.8491, 0.905, 0.8491, 0.847, 0.8491, 0.847, 0.7996, 0.847, 0.8124, 0.905, 0.8124, 0.905, 0.8491, 0.905, 0.8491, 0.847, 0.789, 0.8481, 0.789, 0.8481, 0.8018, 0.906, 0.8019, 0.906, 0.7996, 0.847, 0.8491, 0.847, 0.8491, 0.905, 0.8491, 0.905, 0.8124, 0.905, 0.7996, 0.847, 0.8491, 0.847, 0.8981, 0.847, 0.8853, 0.905, 0.8491, 0.905, 0.9089, 0.8472, 0.8955, 0.9081, 0.8955, 0.908, 0.8981, 0.847, 0.8491, 0.847, 0.8491, 0.905, 0.8853, 0.905, 0.8491, 0.847, 0.8491, 0.847, 0.8491, 0.905, 0.8491, 0.905, 0.8491, 0.905, 0.8491, 0.847, 0.8491, 0.905, 0.8124, 0.905, 0.8486, 1.001, 0.8019, 0.906, 0.8018, 0.906, 0.8486, 1.001, 0.8124, 0.905, 0.8491, 0.905, 0.8486, 1.001, 0.8491, 0.905, 0.8853, 0.905, 0.8486, 1.001, 0.875, 0.4495, 0.875, 0.4495, 0.8281, 0.5426, 0.8853, 0.905, 0.8491, 0.905, 0.8486, 1.001, 0.756, 0.0537, 0.756, 0.0537, 0.7475, 0.0596, 0.7475, 0.0596, 0.7475, 0.0596, 0.756, 0.0537, 0.756, 0.0537, 0.75, 0.0774, 0.7395, 0.0782, 0.7395, 0.0782, 0.7475, 0.0596, 0.756, 0.0537, 0.75, 0.0774, 0.7791, 0.1852, 0.7685, 0.1863, 0.7685, 0.1863, 0.7395, 0.0782, 0.75, 0.0774, 0.7791, 0.1852, 0.7955, 0.3078, 0.7849, 0.3089, 0.7849, 0.3089, 0.7685, 0.1863, 0.7791, 0.1852, 0.7955, 0.3078, 0.7955, 0.5903, 0.7849, 0.5913, 0.7849, 0.5913, 0.7849, 0.3089, 0.7955, 0.3078, 0.7955, 0.5903, 0.7802, 0.6729, 0.7697, 0.674, 0.7697, 0.674, 0.7849, 0.5913, 0.7955, 0.5903, 0.7802, 0.6729, 0.7845, 0.772, 0.774, 0.7731, 0.774, 0.7731, 0.7697, 0.674, 0.7802, 0.6729, 0.7845, 0.772, 0.7996, 0.847, 0.789, 0.8481, 0.789, 0.8481, 0.774, 0.7731, 0.7845, 0.772, 0.7996, 0.847, 0.8124, 0.905, 0.8018, 0.906, 0.8018, 0.906, 0.789, 0.8481, 0.7996, 0.847, 0.8124, 0.905, 0.8486, 1.001, 0.8018, 0.906, 0.8124, 0.905, 0.8019, 0.906, 0.8486, 1.001, 0.8124, 0.905, 0.7996, 0.847, 0.789, 0.8481, 0.789, 0.8481, 0.8019, 0.906, 0.8124, 0.905, 0.7996, 0.847, 0.7845, 0.772, 0.774, 0.7731, 0.774, 0.7731, 0.789, 0.8481, 0.7996, 0.847, 0.7845, 0.772, 0.7802, 0.6729, 0.7697, 0.674, 0.7697, 0.674, 0.774, 0.7731, 0.7845, 0.772, 0.7802, 0.6729, 0.7955, 0.5903, 0.7849, 0.5913, 0.7849, 0.5913, 0.7697, 0.674, 0.7802, 0.6729, 0.7955, 0.5903, 0.7955, 0.3078, 0.7849, 0.3089, 0.7849, 0.3089, 0.7849, 0.5913, 0.7955, 0.5903, 0.7955, 0.3078, 0.7791, 0.1852, 0.7685, 0.1863, 0.7685, 0.1863, 0.7849, 0.3089, 0.7955, 0.3078, 0.7791, 0.1852, 0.75, 0.0774, 0.7395, 0.0782, 0.7395, 0.0782, 0.7685, 0.1863, 0.7791, 0.1852, 0.75, 0.0774, 0.756, 0.0537, 0.7475, 0.0596, 0.7475, 0.0596, 0.7395, 0.0782, 0.75, 0.0774, 0.9414, 0.0537, 0.9414, 0.0537, 0.95, 0.0593, 0.95, 0.0593, 0.95, 0.0593, 0.9414, 0.0537, 0.9414, 0.0537, 0.9474, 0.0774, 0.958, 0.0779, 0.958, 0.0779, 0.95, 0.0593, 0.9414, 0.0537, 0.9474, 0.0774, 0.9185, 0.1852, 0.9291, 0.1859, 0.9291, 0.1859, 0.958, 0.0779, 0.9474, 0.0774, 0.9185, 0.1852, 0.9021, 0.3078, 0.9127, 0.3085, 0.9127, 0.3085, 0.9291, 0.1859, 0.9185, 0.1852, 0.9021, 0.3078, 0.9021, 0.5903, 0.9127, 0.591, 0.9127, 0.591, 0.9127, 0.3085, 0.9021, 0.3078, 0.9021, 0.5903, 0.9173, 0.6729, 0.9279, 0.6736, 0.9279, 0.6736, 0.9127, 0.591, 0.9021, 0.5903, 0.9173, 0.6729, 0.913, 0.772, 0.9236, 0.7728, 0.9236, 0.7728, 0.9279, 0.6736, 0.9173, 0.6729, 0.913, 0.772, 0.8981, 0.847, 0.9089, 0.8472, 0.9089, 0.8472, 0.9236, 0.7728, 0.913, 0.772, 0.8981, 0.847, 0.913, 0.772, 0.9236, 0.7728, 0.9236, 0.7728, 0.9089, 0.8472, 0.8981, 0.847, 0.913, 0.772, 0.9173, 0.6729, 0.9279, 0.6736, 0.9279, 0.6736, 0.9236, 0.7728, 0.913, 0.772, 0.9173, 0.6729, 0.9021, 0.5903, 0.9127, 0.591, 0.9127, 0.591, 0.9279, 0.6736, 0.9173, 0.6729, 0.9021, 0.5903, 0.9021, 0.3078, 0.9127, 0.3085, 0.9127, 0.3085, 0.9127, 0.591, 0.9021, 0.5903, 0.9021, 0.3078, 0.9185, 0.1852, 0.9291, 0.1859, 0.9291, 0.1859, 0.9127, 0.3085, 0.9021, 0.3078, 0.9185, 0.1852, 0.9474, 0.0774, 0.958, 0.0779, 0.958, 0.0779, 0.9291, 0.1859, 0.9185, 0.1852, 0.9474, 0.0774, 0.9414, 0.0537, 0.95, 0.0593, 0.95, 0.0593, 0.958, 0.0779, 0.9474, 0.0774, 0.8981, 0.847, 0.8853, 0.905, 0.8955, 0.9081, 0.8955, 0.9081, 0.9089, 0.8472, 0.8981, 0.847, 0.8853, 0.905, 0.8486, 1.001, 0.8955, 0.9081, 0.8486, 1.001, 0.8853, 0.905, 0.8955, 0.908, 0.8853, 0.905, 0.8981, 0.847, 0.9089, 0.8472, 0.9089, 0.8472, 0.8955, 0.908, 0.8853, 0.905, 0.3519, 0.3551, 0.3356, 0.3209, 0.404, 0.3209, 0.3842, 0.3661, 0.3519, 0.3551, 0.404, 0.3209, 0.404, 0.3661, 0.404, 0.3209, 0.3356, 0.3209, 0.3373, 0.2756, 0.3373, 0.2756, 0.404, 0.2756, 0.404, 0.3209, 0.4045, 0.2701, 0.3446, 0.2701, 0.384, 0.2307, 0.384, 0.2307, 0.4045, 0.2307, 0.4045, 0.2701, 0.4581, 0.3551, 0.4745, 0.3209, 0.404, 0.3209, 0.4259, 0.3661, 0.4581, 0.3551, 0.404, 0.3209, 0.404, 0.3661, 0.404, 0.3209, 0.4745, 0.3209, 0.4728, 0.2756, 0.4728, 0.2756, 0.404, 0.2756, 0.404, 0.3209, 0.4052, 0.2702, 0.3433, 0.2702, 0.3827, 0.2308, 0.3827, 0.2308, 0.4052, 0.2308, 0.4052, 0.2702, 0.1846, 0.3287, 0.1687, 0.2954, 0.2389, 0.2954, 0.2159, 0.3394, 0.1846, 0.3287, 0.2389, 0.2954, 0.2389, 0.3394, 0.2389, 0.2954, 0.1687, 0.2954, 0.1703, 0.2514, 0.1703, 0.2514, 0.2389, 0.2514, 0.2389, 0.2954, 0.2385, 0.2468, 0.175, 0.2468, 0.2144, 0.2074, 0.2144, 0.2074, 0.2385, 0.2074, 0.2385, 0.2468, 0.2878, 0.3287, 0.3036, 0.2954, 0.2384, 0.2954, 0.2564, 0.3394, 0.2878, 0.3287, 0.2384, 0.2954, 0.2382, 0.3394, 0.2384, 0.2954, 0.3036, 0.2954, 0.302, 0.2514, 0.302, 0.2514, 0.2387, 0.2514, 0.2384, 0.2954, 0.251, 0.2446, 0.1924, 0.2446, 0.2318, 0.2052, 0.2318, 0.2052, 0.2508, 0.2052, 0.251, 0.2446])
me_sword.materials.append(mat_swordsteel)
me_sword.materials.append(mat_swordhandle)
me_sword.use_remesh_preserve_volume = False
me_sword.use_remesh_preserve_attributes = False
me_sword.use_mirror_vertex_groups = False
me_sword.update()

# ---- objects
ob_sword = bpy.data.objects.new('sword', me_sword)
ob_lamp = bpy.data.objects.new('Lamp', light_lamp)
ob_camera = bpy.data.objects.new('Camera', cam_camera)

# ---- transforms, parenting, visibility, modifiers, constraints
ob_sword.location = (0.9924, -0.8095, 1.721)
ob_sword.rotation_euler = (1.571, -0.0, 0.0)
ob_sword.lineart.crease_threshold = 0.0
ob_lamp.location = (4.076, 1.005, 5.904)
ob_lamp.rotation_euler = (0.6503, 0.05522, 1.866)
ob_lamp.lock_rotations_4d = False
ob_lamp.empty_display_type = 'ARROWS'
ob_lamp.color = (0.0, 0.0, 0.0, 0.0)
ob_lamp.lineart.crease_threshold = 0.0
ob_camera.location = (7.481, -6.508, 5.344)
ob_camera.rotation_euler = (1.109, 0.01082, 0.8149)
ob_camera.lock_rotations_4d = False
ob_camera.empty_display_type = 'ARROWS'
ob_camera.color = (0.0, 0.0, 0.0, 0.0)
ob_camera.display_type = 'WIRE'
ob_camera.lineart.crease_threshold = 0.0

# ---- collection membership
col_collection_1.objects.link(ob_sword)
col_collection_1.objects.link(ob_lamp)
col_collection_1.objects.link(ob_camera)

# ---- scene / render settings (as saved in the file)
scene.camera = ob_camera
scene.frame_start = 1; scene.frame_end = 250; scene.frame_set(1)
scene.render.engine = 'BLENDER_EEVEE_NEXT'
scene.render.resolution_percentage = 50
scene.render.dither_intensity = 0.0
scene.cycles.use_denoising = False
scene.cycles.samples = 10
scene.cycles.sampling_pattern = 'TABULATED_SOBOL'
scene.cycles.light_sampling_threshold = 0.0
scene.cycles.use_adaptive_sampling = False
scene.cycles.use_light_tree = False
scene.cycles.blur_glossy = 0.0
scene.cycles.volume_bounces = 1
scene.cycles.pixel_filter_type = 'GAUSSIAN'
scene.cycles.sample_clamp_indirect = 0.0
scene.view_settings.view_transform = 'Standard'
bpy.context.view_layer.update()
